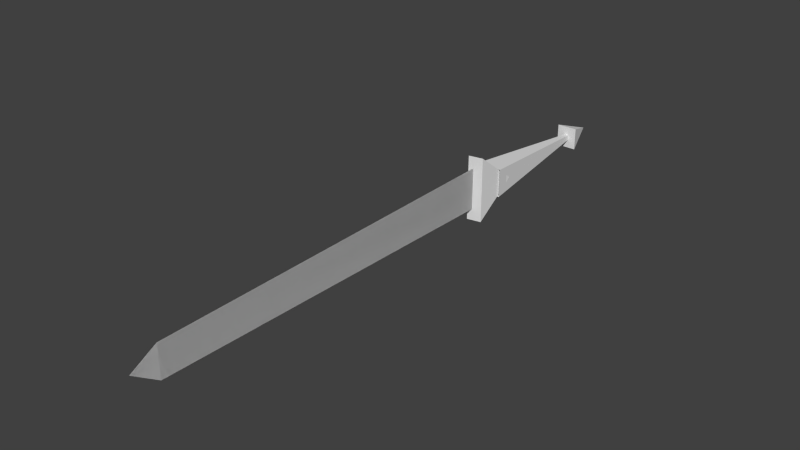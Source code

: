# Source: gladius_2.blend  (saved by Blender 2.69.0; exported with 4.5.12 LTS)
import bpy
from mathutils import Matrix  # noqa: F401  (used for matrix-valued properties, if any)

bpy.ops.wm.read_factory_settings(use_empty=True)
scene = bpy.context.scene
scene.name = 'Scene'

# ---- collections
col_collection_1 = bpy.data.collections.new('Collection 1'); scene.collection.children.link(col_collection_1)

# ---- world
world_world = bpy.data.worlds.new('World'); scene.world = world_world
world_world.color = (0.05088, 0.05088, 0.05088)
world_world.use_sun_shadow = False
world_world.sun_shadow_jitter_overblur = 0.0
world_world.cycles.sampling_method = 'MANUAL'
world_world.cycles.sample_map_resolution = 256

# ---- meshes
me_mesh_it58_dmspritedef = bpy.data.meshes.new('MESH_IT58_DMSPRITEDEF')
me_mesh_it58_dmspritedef.from_pydata([(-0.05836, 0.06038, 0.148), (-0.002943, -0.000904, -0.5817), (-0.05836, -0.06218, 0.148), (0.05235, 0.06038, 0.148), (0.05235, -0.06218, 0.148), (-0.05836, -0.06218, 0.148), (0.05235, 0.06038, 0.148), (-0.002333, 0.09102, 0.1877), (-0.002333, -0.09404, 0.1877), (-0.002455, 0.06892, 1.879), (-0.002455, -0.07183, 1.879), (-0.002943, 0.006176, 1.992), (-0.002455, 0.06892, 1.879), (-0.002455, -0.07183, 1.879), (-0.02369, -0.1434, 0.262), (-0.02369, 0.1412, 0.262), (-0.09633, -0.000904, 0.09614), (0.03807, -0.1434, 0.2511), (0.03807, 0.1412, 0.2511), (0.04955, -0.000904, 0.07039), (-0.002943, -0.000904, -0.5986), (0.04198, 0.04756, -0.4528), (-0.04786, 0.04756, -0.4528), (0.04198, -0.04924, -0.4528), (-0.04786, -0.04924, -0.4528)], [], [(2, 1, 4), (1, 0, 3), (0, 1, 5), (1, 6, 4), (9, 10, 8), (9, 8, 7), (8, 10, 9), (8, 9, 7), (13, 12, 11), (13, 11, 12), (22, 21, 20), (24, 22, 20), (23, 21, 22), (23, 22, 24), (20, 21, 23), (20, 23, 24), (16, 15, 18), (16, 18, 19), (15, 14, 17), (15, 17, 18), (14, 16, 19), (14, 19, 17), (16, 14, 15), (18, 17, 19)])
_uv = me_mesh_it58_dmspritedef.uv_layers.new(name='UVMap')
_uv.uv.foreach_set('vector', [1.5, 1.5, 0.5, -0.5, -0.5, 1.5, 0.5, -0.5, 1.5, 1.5, -0.5, 1.5, 1.5, 1.5, 0.5, -0.5, -0.5, 1.5, 0.5, -0.5, 1.5, 1.5, -0.5, 1.5, 1.0, 0.9414, 0.0, 0.9414, 0.0, 0.0, 1.0, 0.9414, 0.0, 0.0, 1.0, 0.0, 0.0, 0.0, 0.0, 0.9414, 1.0, 0.9414, 0.0, 0.0, 1.0, 0.9414, 1.0, 0.0, 0.0, 0.582, 1.0, 0.582, 0.5547, 1.0, 0.0, 0.582, 0.5547, 1.0, 1.0, 0.582, 1.0, 1.0, 1.0, 1.0, 1.0, 1.0, 1.0, 1.0, 1.0, 1.0, 1.0, 1.0, 1.0, 1.0, 1.0, 1.0, 1.0, 1.0, 1.0, 1.0, 1.0, 1.0, 1.0, 1.0, 1.0, 1.0, 1.0, 1.0, 1.0, 1.0, 1.0, 1.0, 1.0, 1.0, 1.0, 1.0, 1.0, 1.0, 1.0, 1.0, 1.0, 1.0, 1.0, 1.0, 1.0, 1.0, 1.0, 1.0, 1.0, 1.0, 1.0, 1.0, 1.0, 1.0, 1.0, 1.0, 1.0, 1.0, 1.0, 1.0, 1.0, 1.0, 1.0, 1.0, 1.0, 1.0, 1.0, 1.0, 1.0, 1.0, 1.0, 1.0, 1.0, 1.0, 1.0, 1.0, 1.0, 1.0, 1.0, 1.0, 1.0, 1.0, 1.0, 1.0])
me_mesh_it58_dmspritedef.use_remesh_preserve_volume = False
me_mesh_it58_dmspritedef.use_remesh_preserve_attributes = False
me_mesh_it58_dmspritedef.use_mirror_vertex_groups = False
me_mesh_it58_dmspritedef.update()

# ---- objects
ob_mesh_it58_dmspritedef = bpy.data.objects.new('MESH_IT58_DMSPRITEDEF', me_mesh_it58_dmspritedef)

# ---- transforms, parenting, visibility, modifiers, constraints
ob_mesh_it58_dmspritedef.location = (0.0, 0.0, 0.0)
ob_mesh_it58_dmspritedef.rotation_euler = (1.571, -0.0, 0.0)
ob_mesh_it58_dmspritedef.lineart.crease_threshold = 0.0

# ---- collection membership
col_collection_1.objects.link(ob_mesh_it58_dmspritedef)

# ---- scene / render settings (as saved in the file)
scene.frame_start = 1; scene.frame_end = 250; scene.frame_set(29)
scene.render.engine = 'BLENDER_EEVEE_NEXT'
scene.render.image_settings.color_mode = 'RGB'
scene.render.image_settings.compression = 90
scene.render.resolution_percentage = 50
scene.render.dither_intensity = 0.0
scene.cycles.use_denoising = False
scene.cycles.samples = 10
scene.cycles.sampling_pattern = 'TABULATED_SOBOL'
scene.cycles.light_sampling_threshold = 0.0
scene.cycles.use_adaptive_sampling = False
scene.cycles.use_light_tree = False
scene.cycles.blur_glossy = 0.0
scene.cycles.volume_bounces = 1
scene.cycles.pixel_filter_type = 'GAUSSIAN'
scene.cycles.sample_clamp_indirect = 0.0
scene.view_settings.view_transform = 'Standard'
bpy.context.view_layer.update()

# ---- added for rendering (the .blend has no active camera and no usable light): camera, sun
cam_auto = bpy.data.cameras.new('AutoCamera')
cam_auto.lens = 50.0
cam_auto.sensor_width = 36.0
cam_auto.clip_end = 1000.0
ob_auto_camera = bpy.data.objects.new('AutoCamera', cam_auto)
scene.collection.objects.link(ob_auto_camera)
ob_auto_camera.location = (2.39344, -3.59536, 1.93125)
ob_auto_camera.rotation_euler = (1.09748, -7.21219e-08, 0.694738)
scene.camera = ob_auto_camera
light_auto_sun = bpy.data.lights.new('AutoSun', 'SUN')
light_auto_sun.energy = 3.0
light_auto_sun.angle = 0.0523599
ob_auto_sun = bpy.data.objects.new('AutoSun', light_auto_sun)
scene.collection.objects.link(ob_auto_sun)
ob_auto_sun.rotation_euler = (0.872665, 0.174533, 0.523599)
bpy.context.view_layer.update()
